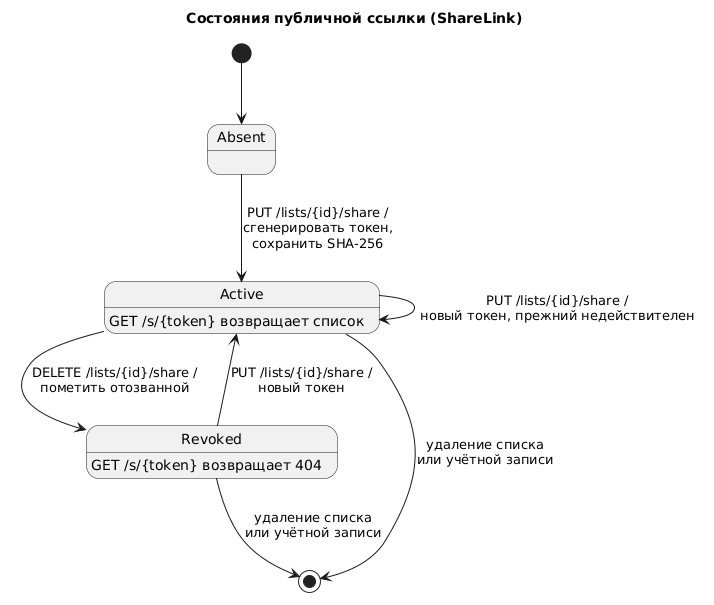

The diagram above was rendered by PlantUML. Its source (embedded in the PNG):
@startuml
title Состояния публичной ссылки (ShareLink)

[*] --> Absent
Absent --> Active : PUT /lists/{id}/share /\nсгенерировать токен,\nсохранить SHA-256
Active --> Active : PUT /lists/{id}/share /\nновый токен, прежний недействителен
Active --> Revoked : DELETE /lists/{id}/share /\nпометить отозванной
Revoked --> Active : PUT /lists/{id}/share /\nновый токен
Active --> [*] : удаление списка\nили учётной записи
Revoked --> [*] : удаление списка\nили учётной записи

Active : GET /s/{token} возвращает список
Revoked : GET /s/{token} возвращает 404
@enduml